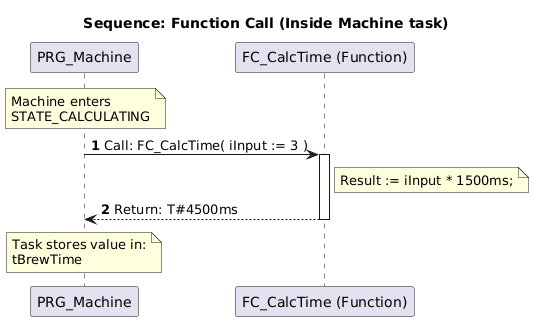

The diagram above was rendered by PlantUML. Its source (embedded in the PNG):
@startuml
title Sequence: Function Call (Inside Machine task)
autonumber

participant "PRG_Machine" as Task
participant "FC_CalcTime (Function)" as Func

Note over Task: Machine enters\nSTATE_CALCULATING

' Eerste
Task -> Func : Call: FC_CalcTime( iInput := 3 )
activate Func

' Result blokje
Note right of Func
  Result := iInput * 1500ms;
End note

' terug
Func --> Task : Return: T#4500ms
deactivate Func

Note over Task: Task stores value in:\ntBrewTime
@enduml